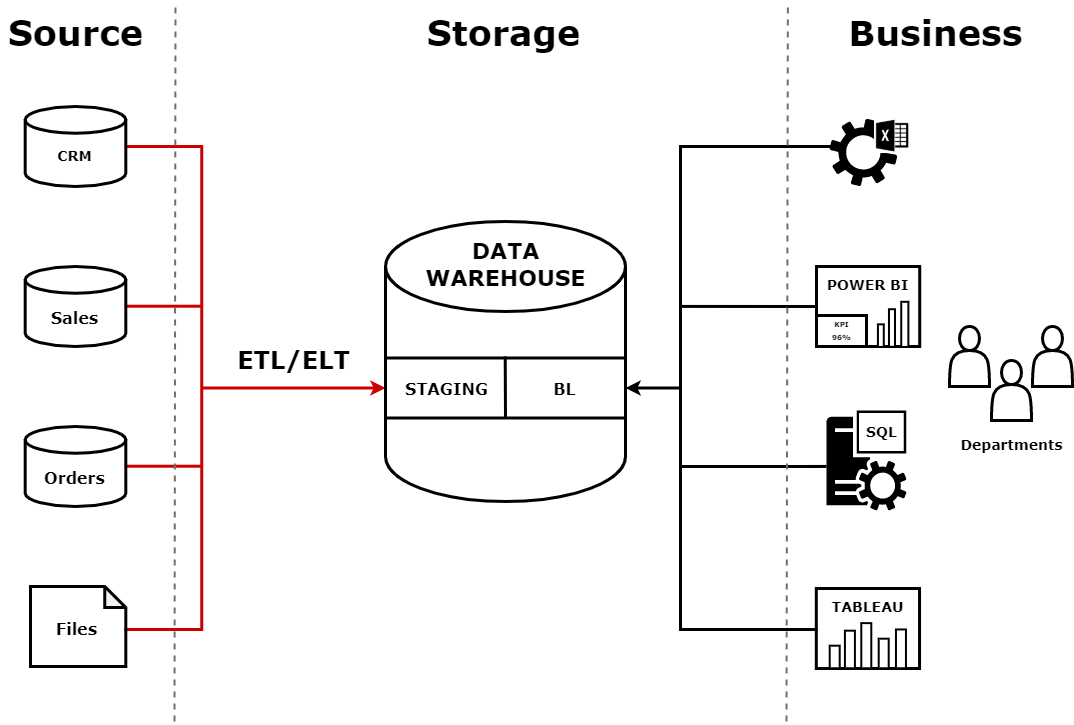

The diagram above was exported from draw.io. Its source (the exported page's mxGraphModel, read from the mxfile embedded in the PNG):
<mxGraphModel dx="1738" dy="969" grid="1" gridSize="10" guides="1" tooltips="1" connect="1" arrows="1" fold="1" page="1" pageScale="1" pageWidth="1169" pageHeight="827" math="0" shadow="0">
  <root>
    <mxCell id="0" />
    <mxCell id="1" parent="0" />
    <mxCell id="uU1IsY7rF2dT9l7XIMxR-29" value="" style="endArrow=none;html=1;rounded=0;labelBackgroundColor=none;fontFamily=Verdana;fontSize=24;fontColor=#000000;strokeColor=#CC0000;strokeWidth=3;" parent="1" edge="1">
      <mxGeometry width="50" height="50" relative="1" as="geometry">
        <mxPoint x="203.93000000000006" y="344.71000000000004" as="sourcePoint" />
        <mxPoint x="280.93000000000006" y="344.71000000000004" as="targetPoint" />
      </mxGeometry>
    </mxCell>
    <mxCell id="uU1IsY7rF2dT9l7XIMxR-28" value="" style="endArrow=none;html=1;rounded=0;labelBackgroundColor=none;fontFamily=Verdana;fontSize=24;fontColor=#000000;strokeColor=#CC0000;strokeWidth=3;" parent="1" edge="1">
      <mxGeometry width="50" height="50" relative="1" as="geometry">
        <mxPoint x="203.93" y="504.71" as="sourcePoint" />
        <mxPoint x="280.93" y="504.71" as="targetPoint" />
      </mxGeometry>
    </mxCell>
    <mxCell id="uU1IsY7rF2dT9l7XIMxR-25" value="" style="endArrow=none;html=1;rounded=0;labelBackgroundColor=none;fontFamily=Verdana;fontSize=24;fontColor=#000000;strokeColor=#CC0000;strokeWidth=3;" parent="1" edge="1">
      <mxGeometry width="50" height="50" relative="1" as="geometry">
        <mxPoint x="205.31" y="668" as="sourcePoint" />
        <mxPoint x="255.31" y="668" as="targetPoint" />
      </mxGeometry>
    </mxCell>
    <mxCell id="4YzJWwP0cVc50DmiLk4I-4" value="Storage" style="text;html=1;align=center;verticalAlign=middle;resizable=0;points=[];autosize=1;strokeColor=none;fillColor=none;fontFamily=Verdana;fontSize=35;fontStyle=1" parent="1" vertex="1">
      <mxGeometry x="498" y="45" width="170" height="50" as="geometry" />
    </mxCell>
    <mxCell id="4YzJWwP0cVc50DmiLk4I-5" value="Source" style="text;html=1;align=center;verticalAlign=middle;resizable=0;points=[];autosize=1;strokeColor=none;fillColor=none;fontFamily=Verdana;fontSize=35;fontStyle=1" parent="1" vertex="1">
      <mxGeometry x="80" y="45" width="150" height="50" as="geometry" />
    </mxCell>
    <mxCell id="4YzJWwP0cVc50DmiLk4I-6" value="Business" style="text;html=1;align=center;verticalAlign=middle;resizable=0;points=[];autosize=1;strokeColor=none;fillColor=none;fontFamily=Verdana;fontSize=35;fontStyle=1" parent="1" vertex="1">
      <mxGeometry x="920" y="45" width="190" height="50" as="geometry" />
    </mxCell>
    <mxCell id="4YzJWwP0cVc50DmiLk4I-7" value="" style="shape=cylinder3;whiteSpace=wrap;html=1;boundedLbl=1;backgroundOutline=1;size=45;shadow=0;fontFamily=Times New Roman;fontSize=9;strokeColor=#000000;strokeWidth=3;fontStyle=1" parent="1" vertex="1">
      <mxGeometry x="465" y="260" width="240" height="280" as="geometry" />
    </mxCell>
    <mxCell id="uU1IsY7rF2dT9l7XIMxR-12" style="edgeStyle=orthogonalEdgeStyle;rounded=0;orthogonalLoop=1;jettySize=auto;html=1;exitX=0;exitY=0.5;exitDx=0;exitDy=0;exitPerimeter=0;entryX=0;entryY=0.5;entryDx=0;entryDy=0;labelBackgroundColor=none;fontFamily=Verdana;fontSize=16;fontColor=#000000;strokeColor=#CC0000;strokeWidth=3;" parent="1" source="4YzJWwP0cVc50DmiLk4I-24" target="uU1IsY7rF2dT9l7XIMxR-13" edge="1">
      <mxGeometry relative="1" as="geometry" />
    </mxCell>
    <mxCell id="4YzJWwP0cVc50DmiLk4I-24" value="" style="strokeWidth=3;html=1;shape=mxgraph.flowchart.annotation_1;align=left;pointerEvents=1;shadow=0;fontFamily=Verdana;fontSize=25;rotation=-180;strokeColor=#CC0000;container=1;" parent="1" vertex="1">
      <mxGeometry x="203.93" y="185" width="77.38" height="483" as="geometry" />
    </mxCell>
    <mxCell id="4YzJWwP0cVc50DmiLk4I-38" value="" style="strokeWidth=3;html=1;shape=mxgraph.flowchart.database;whiteSpace=wrap;shadow=0;fontFamily=Verdana;fontSize=9;" parent="1" vertex="1">
      <mxGeometry x="104.69" y="145" width="100.62" height="80" as="geometry" />
    </mxCell>
    <mxCell id="4YzJWwP0cVc50DmiLk4I-45" value="ETL/ELT" style="text;html=1;align=center;verticalAlign=middle;resizable=0;points=[];autosize=1;strokeColor=none;fillColor=none;fontFamily=Verdana;fontSize=24;fontStyle=1;spacing=2;labelBorderColor=none;labelBackgroundColor=none;horizontal=1;spacingLeft=-2;" parent="1" vertex="1">
      <mxGeometry x="309" y="379" width="130" height="40" as="geometry" />
    </mxCell>
    <mxCell id="4YzJWwP0cVc50DmiLk4I-48" value="" style="strokeWidth=3;html=1;shape=mxgraph.flowchart.database;whiteSpace=wrap;shadow=0;fontFamily=Verdana;fontSize=9;" parent="1" vertex="1">
      <mxGeometry x="104.69" y="305" width="100.62" height="80" as="geometry" />
    </mxCell>
    <mxCell id="4YzJWwP0cVc50DmiLk4I-49" value="" style="strokeWidth=3;html=1;shape=mxgraph.flowchart.database;whiteSpace=wrap;shadow=0;fontFamily=Verdana;fontSize=9;" parent="1" vertex="1">
      <mxGeometry x="104.69" y="465" width="100.62" height="80" as="geometry" />
    </mxCell>
    <mxCell id="uU1IsY7rF2dT9l7XIMxR-2" value="" style="shape=note;whiteSpace=wrap;html=1;backgroundOutline=1;darkOpacity=0.05;shadow=0;labelBackgroundColor=none;labelBorderColor=none;fontFamily=Verdana;fontSize=29;strokeColor=#000000;strokeWidth=3;fillColor=none;size=21;" parent="1" vertex="1">
      <mxGeometry x="110" y="625" width="95.31" height="80" as="geometry" />
    </mxCell>
    <mxCell id="uU1IsY7rF2dT9l7XIMxR-8" value="CRM" style="text;html=1;align=center;verticalAlign=middle;resizable=0;points=[];autosize=1;strokeColor=none;fillColor=none;fontSize=14;fontFamily=Verdana;fontColor=#000000;fontStyle=1" parent="1" vertex="1">
      <mxGeometry x="129" y="185" width="50" height="20" as="geometry" />
    </mxCell>
    <mxCell id="uU1IsY7rF2dT9l7XIMxR-9" value="Sales" style="text;html=1;align=center;verticalAlign=middle;resizable=0;points=[];autosize=1;strokeColor=none;fillColor=none;fontSize=16;fontFamily=Verdana;fontColor=#000000;fontStyle=1" parent="1" vertex="1">
      <mxGeometry x="124" y="346" width="60" height="20" as="geometry" />
    </mxCell>
    <mxCell id="uU1IsY7rF2dT9l7XIMxR-10" value="Files" style="text;html=1;align=center;verticalAlign=middle;resizable=0;points=[];autosize=1;strokeColor=none;fillColor=none;fontSize=16;fontFamily=Verdana;fontColor=#000000;fontStyle=1" parent="1" vertex="1">
      <mxGeometry x="126" y="657" width="60" height="20" as="geometry" />
    </mxCell>
    <mxCell id="uU1IsY7rF2dT9l7XIMxR-11" value="Orders" style="text;html=1;align=center;verticalAlign=middle;resizable=0;points=[];autosize=1;strokeColor=none;fillColor=none;fontSize=16;fontFamily=Verdana;fontColor=#000000;fontStyle=1" parent="1" vertex="1">
      <mxGeometry x="114" y="506" width="80" height="20" as="geometry" />
    </mxCell>
    <mxCell id="uU1IsY7rF2dT9l7XIMxR-13" value="" style="rounded=0;whiteSpace=wrap;html=1;shadow=0;labelBackgroundColor=none;labelBorderColor=none;fontFamily=Verdana;fontSize=16;fontColor=#000000;strokeColor=#000000;strokeWidth=3;fillColor=none;" parent="1" vertex="1">
      <mxGeometry x="465" y="396.5" width="240" height="60" as="geometry" />
    </mxCell>
    <mxCell id="uU1IsY7rF2dT9l7XIMxR-14" value="STAGING" style="text;html=1;align=center;verticalAlign=middle;resizable=0;points=[];autosize=1;strokeColor=none;fillColor=none;fontSize=16;fontFamily=Verdana;fontColor=#000000;fontStyle=1" parent="1" vertex="1">
      <mxGeometry x="476" y="416.5" width="100" height="20" as="geometry" />
    </mxCell>
    <mxCell id="uU1IsY7rF2dT9l7XIMxR-15" value="BL" style="text;html=1;align=center;verticalAlign=middle;resizable=0;points=[];autosize=1;strokeColor=none;fillColor=none;fontSize=16;fontFamily=Verdana;fontColor=#000000;fontStyle=1" parent="1" vertex="1">
      <mxGeometry x="624" y="416.5" width="40" height="20" as="geometry" />
    </mxCell>
    <mxCell id="K7neXDv3yVIqAzRbs_We-31" value="" style="group;container=1;" parent="1" vertex="1" connectable="0">
      <mxGeometry x="901" y="156" width="86.12464445868028" height="70" as="geometry" />
    </mxCell>
    <mxCell id="K7neXDv3yVIqAzRbs_We-63" value="" style="endArrow=none;html=1;rounded=0;labelBackgroundColor=none;fontFamily=Verdana;fontSize=7;fontColor=none;strokeColor=#000000;strokeWidth=3;exitX=1;exitY=0;exitDx=0;exitDy=0;exitPerimeter=0;" parent="K7neXDv3yVIqAzRbs_We-31" source="K7neXDv3yVIqAzRbs_We-55" edge="1">
      <mxGeometry width="50" height="50" relative="1" as="geometry">
        <mxPoint x="2" y="29" as="sourcePoint" />
        <mxPoint x="12" y="29" as="targetPoint" />
      </mxGeometry>
    </mxCell>
    <mxCell id="K7neXDv3yVIqAzRbs_We-24" value="" style="sketch=0;pointerEvents=1;shadow=0;dashed=0;html=1;strokeColor=none;fillColor=#000000;labelPosition=center;verticalLabelPosition=bottom;verticalAlign=top;outlineConnect=0;align=center;shape=mxgraph.office.services.excel_services;labelBackgroundColor=none;labelBorderColor=none;fontFamily=Verdana;fontSize=14;fontColor=none;" parent="K7neXDv3yVIqAzRbs_We-31" vertex="1">
      <mxGeometry x="8" y="1.0037931034482739" width="82.75464445868026" height="67.58620689655173" as="geometry" />
    </mxCell>
    <mxCell id="K7neXDv3yVIqAzRbs_We-27" value="" style="rounded=0;whiteSpace=wrap;html=1;shadow=0;labelBackgroundColor=none;labelBorderColor=none;fontFamily=Verdana;fontSize=14;fontColor=none;strokeColor=none;strokeWidth=3;fillColor=#FFFFFF;rotation=90;" parent="K7neXDv3yVIqAzRbs_We-31" vertex="1">
      <mxGeometry x="56.073504163997455" y="-1.5310344827586395" width="35.515534913516944" height="38.57931034482758" as="geometry" />
    </mxCell>
    <mxCell id="K7neXDv3yVIqAzRbs_We-30" value="" style="shape=image;html=1;verticalAlign=top;verticalLabelPosition=bottom;labelBackgroundColor=#ffffff;imageAspect=0;aspect=fixed;image=https://cdn3.iconfinder.com/data/icons/brands-applications/512/Excel_D-128.png;shadow=0;labelBorderColor=none;fontFamily=Verdana;fontSize=14;fontColor=none;strokeColor=#000000;strokeWidth=3;fillColor=#FFFFFF;" parent="K7neXDv3yVIqAzRbs_We-31" vertex="1">
      <mxGeometry x="54.333164638052494" y="1.9989655172413734" width="33.79147982062778" height="33.79147982062778" as="geometry" />
    </mxCell>
    <mxCell id="K7neXDv3yVIqAzRbs_We-54" value="DATA&lt;br style=&quot;font-size: 22px;&quot;&gt;WAREHOUSE" style="text;html=1;align=center;verticalAlign=middle;resizable=0;points=[];autosize=1;strokeColor=none;fillColor=none;fontSize=22;fontFamily=Verdana;fontColor=#000000;fontStyle=1" parent="1" vertex="1">
      <mxGeometry x="495" y="273" width="180" height="60" as="geometry" />
    </mxCell>
    <mxCell id="K7neXDv3yVIqAzRbs_We-59" style="edgeStyle=orthogonalEdgeStyle;rounded=0;orthogonalLoop=1;jettySize=auto;html=1;exitX=0;exitY=0.5;exitDx=0;exitDy=0;exitPerimeter=0;entryX=1;entryY=0.5;entryDx=0;entryDy=0;labelBackgroundColor=none;fontFamily=Verdana;fontSize=7;fontColor=none;strokeColor=#000000;strokeWidth=3;" parent="1" source="K7neXDv3yVIqAzRbs_We-55" target="uU1IsY7rF2dT9l7XIMxR-13" edge="1">
      <mxGeometry relative="1" as="geometry" />
    </mxCell>
    <mxCell id="K7neXDv3yVIqAzRbs_We-55" value="" style="strokeWidth=3;html=1;shape=mxgraph.flowchart.annotation_1;align=left;pointerEvents=1;shadow=0;fontFamily=Verdana;fontSize=25;rotation=0;strokeColor=#000000;fillColor=none;" parent="1" vertex="1">
      <mxGeometry x="760.0000000000001" y="185" width="77.38" height="483" as="geometry" />
    </mxCell>
    <mxCell id="K7neXDv3yVIqAzRbs_We-23" value="" style="group" parent="1" vertex="1" connectable="0">
      <mxGeometry x="895.8100000000001" y="627" width="103.23000000000002" height="80" as="geometry" />
    </mxCell>
    <mxCell id="K7neXDv3yVIqAzRbs_We-7" value="" style="rounded=0;whiteSpace=wrap;html=1;shadow=0;labelBackgroundColor=none;labelBorderColor=none;fontFamily=Verdana;fontSize=14;fontColor=none;strokeColor=#000000;strokeWidth=3;fillColor=#FFFFFF;" parent="K7neXDv3yVIqAzRbs_We-23" vertex="1">
      <mxGeometry width="103.23" height="80" as="geometry" />
    </mxCell>
    <mxCell id="K7neXDv3yVIqAzRbs_We-9" value="" style="rounded=0;whiteSpace=wrap;html=1;shadow=0;labelBackgroundColor=none;labelBorderColor=none;fontFamily=Verdana;fontSize=14;fontColor=none;strokeColor=#000000;strokeWidth=2;fillColor=#FFFFFF;rotation=90;" parent="K7neXDv3yVIqAzRbs_We-23" vertex="1">
      <mxGeometry x="27.41999999999996" y="52.19" width="45.12" height="10" as="geometry" />
    </mxCell>
    <mxCell id="K7neXDv3yVIqAzRbs_We-17" value="" style="rounded=0;whiteSpace=wrap;html=1;shadow=0;labelBackgroundColor=none;labelBorderColor=none;fontFamily=Verdana;fontSize=14;fontColor=none;strokeColor=#000000;strokeWidth=2;fillColor=#FFFFFF;rotation=90;" parent="K7neXDv3yVIqAzRbs_We-23" vertex="1">
      <mxGeometry x="14.830000000000041" y="55.97000000000003" width="37.56" height="10" as="geometry" />
    </mxCell>
    <mxCell id="K7neXDv3yVIqAzRbs_We-18" value="" style="rounded=0;whiteSpace=wrap;html=1;shadow=0;labelBackgroundColor=none;labelBorderColor=none;fontFamily=Verdana;fontSize=14;fontColor=none;strokeColor=#000000;strokeWidth=2;fillColor=#FFFFFF;rotation=90;" parent="K7neXDv3yVIqAzRbs_We-23" vertex="1">
      <mxGeometry x="7.110000000000014" y="63.47000000000003" width="22.56" height="10" as="geometry" />
    </mxCell>
    <mxCell id="K7neXDv3yVIqAzRbs_We-19" value="" style="rounded=0;whiteSpace=wrap;html=1;shadow=0;labelBackgroundColor=none;labelBorderColor=none;fontFamily=Verdana;fontSize=14;fontColor=none;strokeColor=#000000;strokeWidth=2;fillColor=#FFFFFF;rotation=90;" parent="K7neXDv3yVIqAzRbs_We-23" vertex="1">
      <mxGeometry x="52.6099999999999" y="59.97000000000003" width="29.56" height="10" as="geometry" />
    </mxCell>
    <mxCell id="K7neXDv3yVIqAzRbs_We-20" value="&lt;b&gt;TABLEAU&lt;/b&gt;" style="text;html=1;align=center;verticalAlign=middle;resizable=0;points=[];autosize=1;strokeColor=none;fillColor=none;fontSize=14;fontFamily=Verdana;fontColor=none;" parent="K7neXDv3yVIqAzRbs_We-23" vertex="1">
      <mxGeometry x="6.419999999999959" y="8.5" width="90" height="20" as="geometry" />
    </mxCell>
    <mxCell id="K7neXDv3yVIqAzRbs_We-21" value="" style="rounded=0;whiteSpace=wrap;html=1;shadow=0;labelBackgroundColor=none;labelBorderColor=none;fontFamily=Verdana;fontSize=14;fontColor=none;strokeColor=#000000;strokeWidth=2;fillColor=#FFFFFF;rotation=90;" parent="K7neXDv3yVIqAzRbs_We-23" vertex="1">
      <mxGeometry x="65.24000000000001" y="55.35000000000002" width="38.81" height="10" as="geometry" />
    </mxCell>
    <mxCell id="K7neXDv3yVIqAzRbs_We-66" value="" style="endArrow=none;html=1;rounded=0;labelBackgroundColor=none;fontFamily=Verdana;fontSize=7;fontColor=none;strokeColor=#000000;strokeWidth=3;" parent="1" edge="1">
      <mxGeometry width="50" height="50" relative="1" as="geometry">
        <mxPoint x="759" y="505" as="sourcePoint" />
        <mxPoint x="900" y="505" as="targetPoint" />
      </mxGeometry>
    </mxCell>
    <mxCell id="K7neXDv3yVIqAzRbs_We-3" value="" style="group;container=1;" parent="1" vertex="1" connectable="0">
      <mxGeometry x="906" y="449" width="80" height="100" as="geometry" />
    </mxCell>
    <mxCell id="K7neXDv3yVIqAzRbs_We-1" value="" style="sketch=0;pointerEvents=1;shadow=0;dashed=0;html=1;strokeColor=none;fillColor=#000000;labelPosition=center;verticalLabelPosition=bottom;verticalAlign=top;outlineConnect=0;align=center;shape=mxgraph.office.servers.monitoring_sql_reporting_services;labelBackgroundColor=none;labelBorderColor=none;fontFamily=Verdana;fontSize=14;fontColor=#000000;container=1;" parent="K7neXDv3yVIqAzRbs_We-3" vertex="1">
      <mxGeometry width="80.00000000000004" height="100.00000000000001" as="geometry" />
    </mxCell>
    <mxCell id="K7neXDv3yVIqAzRbs_We-2" value="" style="rounded=0;whiteSpace=wrap;html=1;shadow=0;labelBackgroundColor=none;labelBorderColor=none;fontFamily=Verdana;fontSize=14;fontColor=none;strokeColor=none;strokeWidth=3;fillColor=#FFFFFF;noLabel=1;" parent="K7neXDv3yVIqAzRbs_We-3" vertex="1">
      <mxGeometry x="34" y="4.21" width="41.96" height="35.79" as="geometry" />
    </mxCell>
    <mxCell id="K7neXDv3yVIqAzRbs_We-4" value="&lt;b&gt;&lt;font style=&quot;font-size: 14px&quot;&gt;SQL&lt;/font&gt;&lt;/b&gt;" style="text;html=1;align=center;verticalAlign=middle;resizable=0;points=[];autosize=1;strokeColor=none;fillColor=none;fontSize=14;fontFamily=Verdana;fontColor=none;" parent="K7neXDv3yVIqAzRbs_We-3" vertex="1">
      <mxGeometry x="30" y="12.110000000000014" width="50" height="20" as="geometry" />
    </mxCell>
    <mxCell id="K7neXDv3yVIqAzRbs_We-67" value="" style="endArrow=none;html=1;rounded=0;labelBackgroundColor=none;fontFamily=Verdana;fontSize=7;fontColor=none;strokeColor=#000000;strokeWidth=3;entryX=0;entryY=0.5;entryDx=0;entryDy=0;" parent="1" target="K7neXDv3yVIqAzRbs_We-33" edge="1">
      <mxGeometry width="50" height="50" relative="1" as="geometry">
        <mxPoint x="761.31" y="344.9187096774193" as="sourcePoint" />
        <mxPoint x="811.31" y="345.08" as="targetPoint" />
      </mxGeometry>
    </mxCell>
    <mxCell id="K7neXDv3yVIqAzRbs_We-32" value="" style="group" parent="1" vertex="1" connectable="0">
      <mxGeometry x="896" y="305" width="116.85999999999999" height="83.5" as="geometry" />
    </mxCell>
    <mxCell id="K7neXDv3yVIqAzRbs_We-33" value="" style="rounded=0;whiteSpace=wrap;html=1;shadow=0;labelBackgroundColor=none;labelBorderColor=none;fontFamily=Verdana;fontSize=14;fontColor=none;strokeColor=#000000;strokeWidth=3;fillColor=#FFFFFF;" parent="K7neXDv3yVIqAzRbs_We-32" vertex="1">
      <mxGeometry width="103.23" height="80" as="geometry" />
    </mxCell>
    <mxCell id="K7neXDv3yVIqAzRbs_We-38" value="&lt;b&gt;POWER BI&lt;/b&gt;" style="text;html=1;align=center;verticalAlign=middle;resizable=0;points=[];autosize=1;strokeColor=none;fillColor=none;fontSize=14;fontFamily=Verdana;fontColor=none;" parent="K7neXDv3yVIqAzRbs_We-32" vertex="1">
      <mxGeometry x="1.419999999999959" y="8.5" width="100" height="20" as="geometry" />
    </mxCell>
    <mxCell id="K7neXDv3yVIqAzRbs_We-40" value="" style="rounded=0;whiteSpace=wrap;html=1;shadow=0;labelBackgroundColor=none;labelBorderColor=none;fontFamily=Verdana;fontSize=14;fontColor=none;strokeColor=#000000;strokeWidth=3;fillColor=#FFFFFF;" parent="K7neXDv3yVIqAzRbs_We-32" vertex="1">
      <mxGeometry y="49" width="50" height="31" as="geometry" />
    </mxCell>
    <mxCell id="K7neXDv3yVIqAzRbs_We-41" value="&lt;font style=&quot;font-size: 7px&quot;&gt;&lt;b&gt;KPI&lt;/b&gt;&lt;/font&gt;" style="text;html=1;align=center;verticalAlign=middle;resizable=0;points=[];autosize=1;strokeColor=none;fillColor=none;fontSize=14;fontFamily=Verdana;fontColor=none;fontStyle=0" parent="K7neXDv3yVIqAzRbs_We-32" vertex="1">
      <mxGeometry x="10" y="41" width="30" height="30" as="geometry" />
    </mxCell>
    <mxCell id="K7neXDv3yVIqAzRbs_We-46" value="" style="rounded=0;whiteSpace=wrap;html=1;shadow=0;labelBackgroundColor=none;labelBorderColor=none;fontFamily=Verdana;fontSize=14;fontColor=none;strokeColor=#000000;strokeWidth=2;fillColor=#FFFFFF;rotation=90;" parent="K7neXDv3yVIqAzRbs_We-32" vertex="1">
      <mxGeometry x="65.74" y="54.29" width="45.12" height="7.14" as="geometry" />
    </mxCell>
    <mxCell id="K7neXDv3yVIqAzRbs_We-47" value="" style="rounded=0;whiteSpace=wrap;html=1;shadow=0;labelBackgroundColor=none;labelBorderColor=none;fontFamily=Verdana;fontSize=14;fontColor=none;strokeColor=#000000;strokeWidth=2;fillColor=#FFFFFF;rotation=90;" parent="K7neXDv3yVIqAzRbs_We-32" vertex="1">
      <mxGeometry x="56.7" y="58.5" width="37.56" height="6.04" as="geometry" />
    </mxCell>
    <mxCell id="K7neXDv3yVIqAzRbs_We-48" value="" style="rounded=0;whiteSpace=wrap;html=1;shadow=0;labelBackgroundColor=none;labelBorderColor=none;fontFamily=Verdana;fontSize=14;fontColor=none;strokeColor=#000000;strokeWidth=2;fillColor=#FFFFFF;rotation=90;" parent="K7neXDv3yVIqAzRbs_We-32" vertex="1">
      <mxGeometry x="53.07" y="66.21" width="22.56" height="5.86" as="geometry" />
    </mxCell>
    <mxCell id="K7neXDv3yVIqAzRbs_We-42" value="&lt;b&gt;&lt;font style=&quot;font-size: 7px&quot;&gt;96%&lt;/font&gt;&lt;/b&gt;" style="text;html=1;align=center;verticalAlign=middle;resizable=0;points=[];autosize=1;strokeColor=none;fillColor=none;fontSize=14;fontFamily=Verdana;fontColor=none;fontStyle=0" parent="K7neXDv3yVIqAzRbs_We-32" vertex="1">
      <mxGeometry x="10" y="53.5" width="30" height="30" as="geometry" />
    </mxCell>
    <mxCell id="K7neXDv3yVIqAzRbs_We-68" value="" style="endArrow=none;html=1;rounded=0;labelBackgroundColor=none;fontFamily=Verdana;fontSize=16;fontColor=none;strokeColor=#000000;strokeWidth=3;exitX=0.5;exitY=1;exitDx=0;exitDy=0;" parent="1" source="uU1IsY7rF2dT9l7XIMxR-13" edge="1">
      <mxGeometry width="50" height="50" relative="1" as="geometry">
        <mxPoint x="584.71" y="445" as="sourcePoint" />
        <mxPoint x="584.71" y="395" as="targetPoint" />
      </mxGeometry>
    </mxCell>
    <mxCell id="K7neXDv3yVIqAzRbs_We-81" value="" style="shape=actor;whiteSpace=wrap;html=1;shadow=0;labelBackgroundColor=none;labelBorderColor=none;fontFamily=Verdana;fontSize=16;fontColor=none;strokeColor=#000000;strokeWidth=3;fillColor=#FFFFFF;" parent="1" vertex="1">
      <mxGeometry x="1029" y="365" width="40" height="60" as="geometry" />
    </mxCell>
    <mxCell id="K7neXDv3yVIqAzRbs_We-82" value="" style="shape=actor;whiteSpace=wrap;html=1;shadow=0;labelBackgroundColor=none;labelBorderColor=none;fontFamily=Verdana;fontSize=16;fontColor=none;strokeColor=#000000;strokeWidth=3;fillColor=#FFFFFF;" parent="1" vertex="1">
      <mxGeometry x="1071" y="399" width="40" height="60" as="geometry" />
    </mxCell>
    <mxCell id="K7neXDv3yVIqAzRbs_We-83" value="" style="shape=actor;whiteSpace=wrap;html=1;shadow=0;labelBackgroundColor=none;labelBorderColor=none;fontFamily=Verdana;fontSize=16;fontColor=none;strokeColor=#000000;strokeWidth=3;fillColor=#FFFFFF;" parent="1" vertex="1">
      <mxGeometry x="1112" y="365" width="40" height="60" as="geometry" />
    </mxCell>
    <mxCell id="K7neXDv3yVIqAzRbs_We-84" value="&lt;b&gt;Departments&lt;/b&gt;" style="text;html=1;align=center;verticalAlign=middle;resizable=0;points=[];autosize=1;strokeColor=none;fillColor=none;fontSize=14;fontFamily=Verdana;fontColor=none;" parent="1" vertex="1">
      <mxGeometry x="1031" y="474" width="120" height="20" as="geometry" />
    </mxCell>
    <mxCell id="K7neXDv3yVIqAzRbs_We-89" value="" style="endArrow=none;html=1;labelBackgroundColor=none;fontFamily=Verdana;fontSize=26;fontColor=none;strokeColor=#000000;strokeWidth=3;curved=1;" parent="1" edge="1">
      <mxGeometry width="50" height="50" relative="1" as="geometry">
        <mxPoint x="836.38" y="668" as="sourcePoint" />
        <mxPoint x="897" y="668" as="targetPoint" />
      </mxGeometry>
    </mxCell>
    <mxCell id="K7neXDv3yVIqAzRbs_We-91" value="" style="endArrow=none;html=1;labelBackgroundColor=none;fontFamily=Verdana;fontSize=26;fontColor=none;strokeColor=#000000;strokeWidth=3;curved=1;" parent="1" edge="1">
      <mxGeometry width="50" height="50" relative="1" as="geometry">
        <mxPoint x="886" y="504.95" as="sourcePoint" />
        <mxPoint x="906" y="504.95" as="targetPoint" />
      </mxGeometry>
    </mxCell>
    <mxCell id="K7neXDv3yVIqAzRbs_We-85" value="" style="endArrow=none;dashed=1;html=1;rounded=0;labelBackgroundColor=none;fontFamily=Verdana;fontSize=26;fontColor=none;strokeColor=#707070;strokeWidth=2;" parent="1" edge="1">
      <mxGeometry width="50" height="50" relative="1" as="geometry">
        <mxPoint x="254" y="760" as="sourcePoint" />
        <mxPoint x="255" y="40" as="targetPoint" />
      </mxGeometry>
    </mxCell>
    <mxCell id="K7neXDv3yVIqAzRbs_We-87" value="" style="endArrow=none;dashed=1;html=1;rounded=0;labelBackgroundColor=none;fontFamily=Verdana;fontSize=26;fontColor=none;strokeColor=#707070;strokeWidth=2;" parent="1" edge="1">
      <mxGeometry width="50" height="50" relative="1" as="geometry">
        <mxPoint x="866" y="760" as="sourcePoint" />
        <mxPoint x="867.38" y="40" as="targetPoint" />
      </mxGeometry>
    </mxCell>
  </root>
</mxGraphModel>